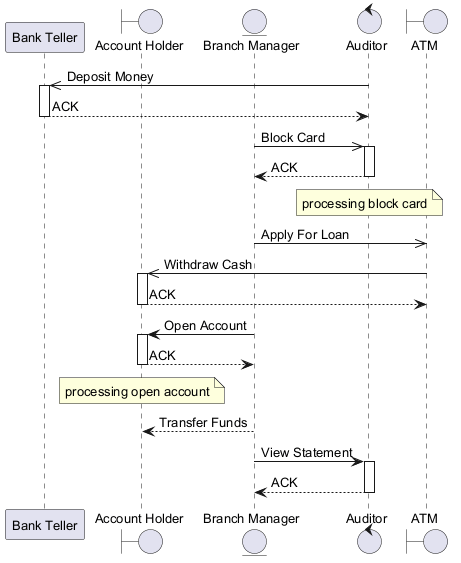

The diagram above was rendered by PlantUML. Its source (embedded in the PNG):
@startuml
skinparam backgroundColor #FFFFFF
skinparam classBackgroundColor #F3E5F5
skinparam classBorderColor #6A1B9A
skinparam defaultFontSize 13
participant "Bank Teller" as BT
boundary "Account Holder" as AH
entity "Branch Manager" as BM
control "Auditor" as A
boundary "ATM" as A2
A ->> BT : Deposit Money
activate BT
BT --> A : ACK
deactivate BT
BM ->> A : Block Card
activate A
A --> BM : ACK
deactivate A
note over A : processing block card
BM ->> A2 : Apply For Loan
A2 ->> AH : Withdraw Cash
activate AH
AH --> A2 : ACK
deactivate AH
BM -> AH : Open Account
activate AH
AH --> BM : ACK
deactivate AH
note over AH : processing open account
BM --> AH : Transfer Funds
BM -> A : View Statement
activate A
A --> BM : ACK
deactivate A
@enduml